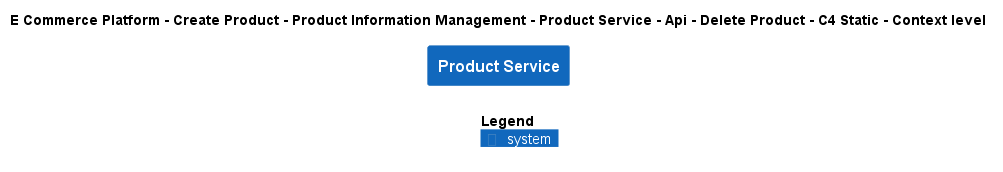

The diagram above was rendered by PlantUML. Its source (embedded in the PNG):
@startuml
!include ..\..\..\..\..\..\..\..\..\.c4s\C4_Context.puml

AddElementTag("c4interflow:lifecycle:new", $bgColor=green, $fontColor=#ffffff, $borderColor=green, $shadowing="False")
AddElementTag("c4interflow:lifecycle:changed", $bgColor=orange, $fontColor=#ffffff, $borderColor=orange, $shadowing="False")
AddElementTag("c4interflow:lifecycle:removed", $bgColor=red, $fontColor=#ffffff, $borderColor=red, $shadowing="False")

AddRelTag("c4interflow:lifecycle:new", $textColor=green, $lineColor=green)
AddRelTag("c4interflow:lifecycle:changed", $textColor=orange, $lineColor=orange)
AddRelTag("c4interflow:lifecycle:removed", $textColor=red, $lineColor=red)

SHOW_PERSON_PORTRAIT()
LAYOUT_TOP_DOWN()

skinparam linetype polyline

title E Commerce Platform - Create Product - Product Information Management - Product Service - Api - Delete Product - C4 Static - Context level

System(ECommercePlatform.CreateProduct.ProductInformationManagement.SoftwareSystems.ProductService, "Product Service", "")



SHOW_LEGEND()
@enduml